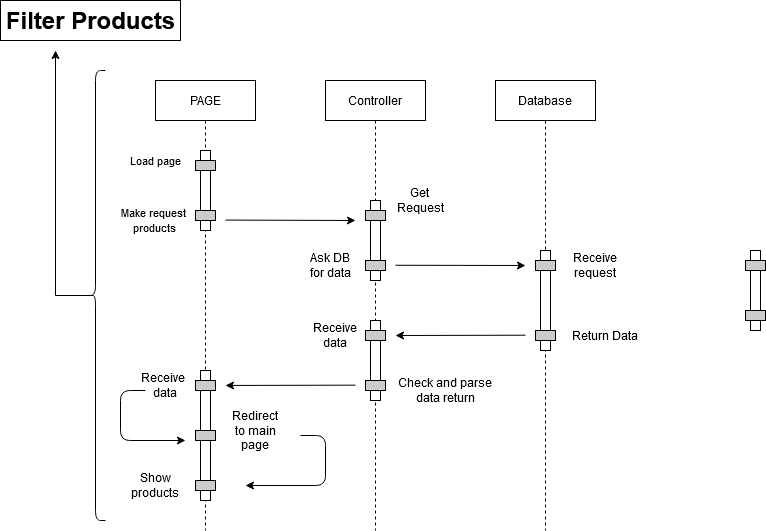

The diagram above was exported from draw.io. Its source (the exported page's mxGraphModel, read from the mxfile embedded in the PNG):
<mxGraphModel dx="1038" dy="587" grid="1" gridSize="10" guides="1" tooltips="1" connect="1" arrows="1" fold="1" page="1" pageScale="1" pageWidth="1100" pageHeight="850" math="0" shadow="0">
  <root>
    <mxCell id="yW9CIQryTjTNBYv5BzgT-0" />
    <mxCell id="yW9CIQryTjTNBYv5BzgT-1" parent="yW9CIQryTjTNBYv5BzgT-0" />
    <mxCell id="vbk73lZlKTsie7NeYZeS-0" value="PAGE" style="shape=umlLifeline;perimeter=lifelinePerimeter;container=1;collapsible=0;recursiveResize=0;rounded=0;shadow=0;strokeWidth=1;" parent="yW9CIQryTjTNBYv5BzgT-1" vertex="1">
      <mxGeometry x="200" y="130" width="100" height="450" as="geometry" />
    </mxCell>
    <mxCell id="vbk73lZlKTsie7NeYZeS-1" value="" style="points=[];perimeter=orthogonalPerimeter;rounded=0;shadow=0;strokeWidth=1;" parent="vbk73lZlKTsie7NeYZeS-0" vertex="1">
      <mxGeometry x="45" y="70" width="10" height="80" as="geometry" />
    </mxCell>
    <mxCell id="vbk73lZlKTsie7NeYZeS-2" value="" style="points=[];perimeter=orthogonalPerimeter;rounded=0;shadow=0;strokeWidth=1;fillColor=#CCCCCC;" parent="vbk73lZlKTsie7NeYZeS-0" vertex="1">
      <mxGeometry x="40" y="80" width="20" height="10" as="geometry" />
    </mxCell>
    <mxCell id="vbk73lZlKTsie7NeYZeS-3" value="" style="points=[];perimeter=orthogonalPerimeter;rounded=0;shadow=0;strokeWidth=1;fillColor=#CCCCCC;" parent="vbk73lZlKTsie7NeYZeS-0" vertex="1">
      <mxGeometry x="40" y="130" width="20" height="10" as="geometry" />
    </mxCell>
    <mxCell id="vbk73lZlKTsie7NeYZeS-4" value="Controller" style="shape=umlLifeline;perimeter=lifelinePerimeter;container=1;collapsible=0;recursiveResize=0;rounded=0;shadow=0;strokeWidth=1;" parent="yW9CIQryTjTNBYv5BzgT-1" vertex="1">
      <mxGeometry x="370" y="130" width="100" height="450" as="geometry" />
    </mxCell>
    <mxCell id="vbk73lZlKTsie7NeYZeS-5" value="" style="points=[];perimeter=orthogonalPerimeter;rounded=0;shadow=0;strokeWidth=1;" parent="vbk73lZlKTsie7NeYZeS-4" vertex="1">
      <mxGeometry x="45" y="120" width="10" height="80" as="geometry" />
    </mxCell>
    <mxCell id="vbk73lZlKTsie7NeYZeS-6" value="" style="points=[];perimeter=orthogonalPerimeter;rounded=0;shadow=0;strokeWidth=1;fillColor=#CCCCCC;" parent="vbk73lZlKTsie7NeYZeS-4" vertex="1">
      <mxGeometry x="40" y="130" width="20" height="10" as="geometry" />
    </mxCell>
    <mxCell id="vbk73lZlKTsie7NeYZeS-7" value="" style="points=[];perimeter=orthogonalPerimeter;rounded=0;shadow=0;strokeWidth=1;fillColor=#CCCCCC;" parent="vbk73lZlKTsie7NeYZeS-4" vertex="1">
      <mxGeometry x="40" y="180" width="20" height="10" as="geometry" />
    </mxCell>
    <mxCell id="vbk73lZlKTsie7NeYZeS-8" value="Database" style="shape=umlLifeline;perimeter=lifelinePerimeter;container=1;collapsible=0;recursiveResize=0;rounded=0;shadow=0;strokeWidth=1;" parent="yW9CIQryTjTNBYv5BzgT-1" vertex="1">
      <mxGeometry x="540" y="130" width="100" height="450" as="geometry" />
    </mxCell>
    <mxCell id="vbk73lZlKTsie7NeYZeS-9" value="&lt;font style=&quot;font-size: 11px&quot;&gt;Load page&lt;/font&gt;" style="text;html=1;strokeColor=none;fillColor=none;align=center;verticalAlign=middle;whiteSpace=wrap;rounded=0;" parent="yW9CIQryTjTNBYv5BzgT-1" vertex="1">
      <mxGeometry x="170" y="200" width="60" height="20" as="geometry" />
    </mxCell>
    <mxCell id="vbk73lZlKTsie7NeYZeS-10" value="&lt;font style=&quot;font-size: 11px&quot;&gt;Make request&amp;nbsp;&lt;br&gt;products&lt;br&gt;&lt;/font&gt;" style="text;html=1;strokeColor=none;fillColor=none;align=center;verticalAlign=middle;whiteSpace=wrap;rounded=0;" parent="yW9CIQryTjTNBYv5BzgT-1" vertex="1">
      <mxGeometry x="160" y="260" width="80" height="20" as="geometry" />
    </mxCell>
    <mxCell id="vbk73lZlKTsie7NeYZeS-11" value="Get&lt;br&gt;Request" style="text;html=1;strokeColor=none;fillColor=none;align=center;verticalAlign=middle;whiteSpace=wrap;rounded=0;" parent="yW9CIQryTjTNBYv5BzgT-1" vertex="1">
      <mxGeometry x="440" y="240" width="50" height="20" as="geometry" />
    </mxCell>
    <mxCell id="vbk73lZlKTsie7NeYZeS-12" value="" style="points=[];perimeter=orthogonalPerimeter;rounded=0;shadow=0;strokeWidth=1;" parent="yW9CIQryTjTNBYv5BzgT-1" vertex="1">
      <mxGeometry x="585" y="300" width="10" height="100" as="geometry" />
    </mxCell>
    <mxCell id="vbk73lZlKTsie7NeYZeS-13" value="" style="points=[];perimeter=orthogonalPerimeter;rounded=0;shadow=0;strokeWidth=1;fillColor=#CCCCCC;" parent="yW9CIQryTjTNBYv5BzgT-1" vertex="1">
      <mxGeometry x="580" y="310" width="20" height="10" as="geometry" />
    </mxCell>
    <mxCell id="vbk73lZlKTsie7NeYZeS-14" value="" style="points=[];perimeter=orthogonalPerimeter;rounded=0;shadow=0;strokeWidth=1;fillColor=#CCCCCC;" parent="yW9CIQryTjTNBYv5BzgT-1" vertex="1">
      <mxGeometry x="580" y="380" width="20" height="10" as="geometry" />
    </mxCell>
    <mxCell id="vbk73lZlKTsie7NeYZeS-15" value="Ask DB for data" style="text;html=1;strokeColor=none;fillColor=none;align=center;verticalAlign=middle;whiteSpace=wrap;rounded=0;" parent="yW9CIQryTjTNBYv5BzgT-1" vertex="1">
      <mxGeometry x="350" y="305" width="50" height="20" as="geometry" />
    </mxCell>
    <mxCell id="vbk73lZlKTsie7NeYZeS-16" value="" style="endArrow=classic;html=1;" parent="yW9CIQryTjTNBYv5BzgT-1" edge="1">
      <mxGeometry width="50" height="50" relative="1" as="geometry">
        <mxPoint x="270" y="269.5799999999999" as="sourcePoint" />
        <mxPoint x="400" y="270" as="targetPoint" />
      </mxGeometry>
    </mxCell>
    <mxCell id="vbk73lZlKTsie7NeYZeS-17" value="" style="endArrow=classic;html=1;" parent="yW9CIQryTjTNBYv5BzgT-1" edge="1">
      <mxGeometry width="50" height="50" relative="1" as="geometry">
        <mxPoint x="440" y="314.76" as="sourcePoint" />
        <mxPoint x="570" y="315" as="targetPoint" />
      </mxGeometry>
    </mxCell>
    <mxCell id="vbk73lZlKTsie7NeYZeS-18" value="Receive&lt;br&gt;request" style="text;html=1;strokeColor=none;fillColor=none;align=center;verticalAlign=middle;whiteSpace=wrap;rounded=0;" parent="yW9CIQryTjTNBYv5BzgT-1" vertex="1">
      <mxGeometry x="610" y="305" width="60" height="20" as="geometry" />
    </mxCell>
    <mxCell id="vbk73lZlKTsie7NeYZeS-19" value="Return Data" style="text;html=1;strokeColor=none;fillColor=none;align=center;verticalAlign=middle;whiteSpace=wrap;rounded=0;" parent="yW9CIQryTjTNBYv5BzgT-1" vertex="1">
      <mxGeometry x="610" y="375" width="80" height="20" as="geometry" />
    </mxCell>
    <mxCell id="vbk73lZlKTsie7NeYZeS-20" value="" style="points=[];perimeter=orthogonalPerimeter;rounded=0;shadow=0;strokeWidth=1;" parent="yW9CIQryTjTNBYv5BzgT-1" vertex="1">
      <mxGeometry x="415" y="370" width="10" height="80" as="geometry" />
    </mxCell>
    <mxCell id="vbk73lZlKTsie7NeYZeS-21" value="" style="points=[];perimeter=orthogonalPerimeter;rounded=0;shadow=0;strokeWidth=1;fillColor=#CCCCCC;" parent="yW9CIQryTjTNBYv5BzgT-1" vertex="1">
      <mxGeometry x="410" y="380" width="20" height="10" as="geometry" />
    </mxCell>
    <mxCell id="vbk73lZlKTsie7NeYZeS-22" value="" style="points=[];perimeter=orthogonalPerimeter;rounded=0;shadow=0;strokeWidth=1;fillColor=#CCCCCC;" parent="yW9CIQryTjTNBYv5BzgT-1" vertex="1">
      <mxGeometry x="410" y="430" width="20" height="10" as="geometry" />
    </mxCell>
    <mxCell id="vbk73lZlKTsie7NeYZeS-23" value="" style="endArrow=classic;html=1;" parent="yW9CIQryTjTNBYv5BzgT-1" edge="1">
      <mxGeometry width="50" height="50" relative="1" as="geometry">
        <mxPoint x="570" y="384.71000000000004" as="sourcePoint" />
        <mxPoint x="440" y="385" as="targetPoint" />
      </mxGeometry>
    </mxCell>
    <mxCell id="vbk73lZlKTsie7NeYZeS-24" value="Receive data" style="text;html=1;strokeColor=none;fillColor=none;align=center;verticalAlign=middle;whiteSpace=wrap;rounded=0;" parent="yW9CIQryTjTNBYv5BzgT-1" vertex="1">
      <mxGeometry x="360" y="375" width="40" height="20" as="geometry" />
    </mxCell>
    <mxCell id="vbk73lZlKTsie7NeYZeS-25" value="Filter Products" style="text;fillColor=none;html=1;fontSize=24;fontStyle=1;verticalAlign=middle;align=center;strokeColor=#000000;" parent="yW9CIQryTjTNBYv5BzgT-1" vertex="1">
      <mxGeometry x="45" y="50" width="180" height="40" as="geometry" />
    </mxCell>
    <mxCell id="vbk73lZlKTsie7NeYZeS-26" value="Check and parse data return" style="text;html=1;strokeColor=none;fillColor=none;align=center;verticalAlign=middle;whiteSpace=wrap;rounded=0;" parent="yW9CIQryTjTNBYv5BzgT-1" vertex="1">
      <mxGeometry x="440" y="430" width="100" height="20" as="geometry" />
    </mxCell>
    <mxCell id="vbk73lZlKTsie7NeYZeS-27" value="" style="points=[];perimeter=orthogonalPerimeter;rounded=0;shadow=0;strokeWidth=1;" parent="yW9CIQryTjTNBYv5BzgT-1" vertex="1">
      <mxGeometry x="245" y="420" width="10" height="130" as="geometry" />
    </mxCell>
    <mxCell id="vbk73lZlKTsie7NeYZeS-28" value="" style="points=[];perimeter=orthogonalPerimeter;rounded=0;shadow=0;strokeWidth=1;fillColor=#CCCCCC;" parent="yW9CIQryTjTNBYv5BzgT-1" vertex="1">
      <mxGeometry x="240" y="430" width="20" height="10" as="geometry" />
    </mxCell>
    <mxCell id="vbk73lZlKTsie7NeYZeS-29" value="" style="points=[];perimeter=orthogonalPerimeter;rounded=0;shadow=0;strokeWidth=1;fillColor=#CCCCCC;" parent="yW9CIQryTjTNBYv5BzgT-1" vertex="1">
      <mxGeometry x="240" y="480" width="20" height="10" as="geometry" />
    </mxCell>
    <mxCell id="vbk73lZlKTsie7NeYZeS-30" value="" style="endArrow=classic;html=1;" parent="yW9CIQryTjTNBYv5BzgT-1" edge="1">
      <mxGeometry width="50" height="50" relative="1" as="geometry">
        <mxPoint x="400" y="434.6600000000001" as="sourcePoint" />
        <mxPoint x="270" y="434.95000000000005" as="targetPoint" />
      </mxGeometry>
    </mxCell>
    <mxCell id="vbk73lZlKTsie7NeYZeS-31" value="Receive&amp;nbsp;&lt;br&gt;data" style="text;html=1;strokeColor=none;fillColor=none;align=center;verticalAlign=middle;whiteSpace=wrap;rounded=0;" parent="yW9CIQryTjTNBYv5BzgT-1" vertex="1">
      <mxGeometry x="180" y="425" width="60" height="20" as="geometry" />
    </mxCell>
    <mxCell id="vbk73lZlKTsie7NeYZeS-32" value="Redirect to main page" style="text;html=1;strokeColor=none;fillColor=none;align=center;verticalAlign=middle;whiteSpace=wrap;rounded=0;" parent="yW9CIQryTjTNBYv5BzgT-1" vertex="1">
      <mxGeometry x="270" y="470" width="60" height="20" as="geometry" />
    </mxCell>
    <mxCell id="vbk73lZlKTsie7NeYZeS-33" style="edgeStyle=orthogonalEdgeStyle;rounded=0;orthogonalLoop=1;jettySize=auto;html=1;exitX=0.1;exitY=0.5;exitDx=0;exitDy=0;exitPerimeter=0;" parent="yW9CIQryTjTNBYv5BzgT-1" source="vbk73lZlKTsie7NeYZeS-34" edge="1">
      <mxGeometry relative="1" as="geometry">
        <mxPoint x="100" y="99.99999999999989" as="targetPoint" />
        <mxPoint x="130" y="245" as="sourcePoint" />
      </mxGeometry>
    </mxCell>
    <mxCell id="vbk73lZlKTsie7NeYZeS-34" value="" style="shape=curlyBracket;whiteSpace=wrap;html=1;rounded=1;strokeColor=#000000;fillColor=#CCCCCC;size=0.5;" parent="yW9CIQryTjTNBYv5BzgT-1" vertex="1">
      <mxGeometry x="130" y="120" width="20" height="450" as="geometry" />
    </mxCell>
    <mxCell id="xWVXQUsUFR3uVMpflqt4-0" value="" style="points=[];perimeter=orthogonalPerimeter;rounded=0;shadow=0;strokeWidth=1;" parent="yW9CIQryTjTNBYv5BzgT-1" vertex="1">
      <mxGeometry x="795" y="300" width="10" height="80" as="geometry" />
    </mxCell>
    <mxCell id="xWVXQUsUFR3uVMpflqt4-1" value="" style="points=[];perimeter=orthogonalPerimeter;rounded=0;shadow=0;strokeWidth=1;fillColor=#CCCCCC;" parent="yW9CIQryTjTNBYv5BzgT-1" vertex="1">
      <mxGeometry x="790" y="310" width="20" height="10" as="geometry" />
    </mxCell>
    <mxCell id="xWVXQUsUFR3uVMpflqt4-2" value="" style="points=[];perimeter=orthogonalPerimeter;rounded=0;shadow=0;strokeWidth=1;fillColor=#CCCCCC;" parent="yW9CIQryTjTNBYv5BzgT-1" vertex="1">
      <mxGeometry x="790" y="360" width="20" height="10" as="geometry" />
    </mxCell>
    <mxCell id="fuTfTEf6LHtdn4yO5lhp-0" value="" style="points=[];perimeter=orthogonalPerimeter;rounded=0;shadow=0;strokeWidth=1;fillColor=#CCCCCC;" parent="yW9CIQryTjTNBYv5BzgT-1" vertex="1">
      <mxGeometry x="240" y="530" width="20" height="10" as="geometry" />
    </mxCell>
    <mxCell id="fuTfTEf6LHtdn4yO5lhp-1" value="Show products" style="text;html=1;strokeColor=none;fillColor=none;align=center;verticalAlign=middle;whiteSpace=wrap;rounded=0;" parent="yW9CIQryTjTNBYv5BzgT-1" vertex="1">
      <mxGeometry x="170" y="525" width="60" height="20" as="geometry" />
    </mxCell>
    <mxCell id="fuTfTEf6LHtdn4yO5lhp-6" value="" style="edgeStyle=segmentEdgeStyle;endArrow=classic;html=1;" parent="yW9CIQryTjTNBYv5BzgT-1" edge="1">
      <mxGeometry width="50" height="50" relative="1" as="geometry">
        <mxPoint x="190" y="440" as="sourcePoint" />
        <mxPoint x="230" y="490" as="targetPoint" />
        <Array as="points">
          <mxPoint x="165" y="440" />
          <mxPoint x="165" y="490" />
          <mxPoint x="230" y="490" />
        </Array>
      </mxGeometry>
    </mxCell>
    <mxCell id="fuTfTEf6LHtdn4yO5lhp-8" value="" style="edgeStyle=segmentEdgeStyle;endArrow=classic;html=1;" parent="yW9CIQryTjTNBYv5BzgT-1" edge="1">
      <mxGeometry width="50" height="50" relative="1" as="geometry">
        <mxPoint x="345" y="484.97" as="sourcePoint" />
        <mxPoint x="290" y="535" as="targetPoint" />
        <Array as="points">
          <mxPoint x="370" y="485" />
          <mxPoint x="370" y="535" />
        </Array>
      </mxGeometry>
    </mxCell>
  </root>
</mxGraphModel>